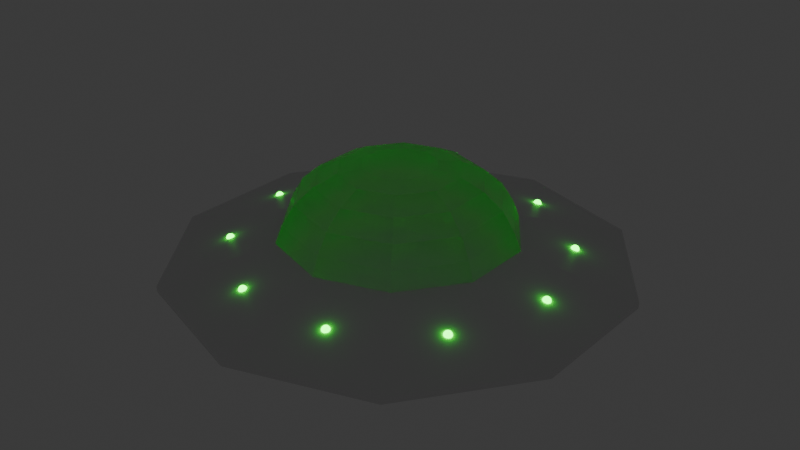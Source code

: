 # Source: Alien.blend  (saved by Blender 4.5.90; exported with 4.5.12 LTS)
import bpy
from mathutils import Matrix  # noqa: F401  (used for matrix-valued properties, if any)

bpy.ops.wm.read_factory_settings(use_empty=True)
scene = bpy.context.scene
scene.name = 'Scene'

# ---- collections
col_collection = bpy.data.collections.new('Collection'); scene.collection.children.link(col_collection)

# ---- materials (node trees are filled in below, after node groups)
mat_material = bpy.data.materials.new('Material')
mat_material_001 = bpy.data.materials.new('Material.001')
mat_material_002 = bpy.data.materials.new('Material.002')

# ---- material node trees
mat_material.use_nodes = True; mat_material.node_tree.nodes.clear()
_N = mat_material.node_tree.nodes; _L = mat_material.node_tree.links
n0 = _N.new('ShaderNodeOutputMaterial'); n0.name = 'Material Output'; n0.location = (200, 100)
n1 = _N.new('ShaderNodeEmission'); n1.name = 'Emission'; n1.location = (-171, 73)
n1.inputs[0].default_value = (0.0, 1.0, 0.001844, 1.0)
n1.inputs[1].default_value = 10.0
_L.new(n1.outputs[0], n0.inputs[0])
n0.is_active_output = True
mat_material_001.use_nodes = True; mat_material_001.node_tree.nodes.clear()
_N = mat_material_001.node_tree.nodes; _L = mat_material_001.node_tree.links
n0 = _N.new('ShaderNodeBsdfPrincipled'); n0.name = 'Principled BSDF'; n0.location = (-200, 100)
n1 = _N.new('ShaderNodeOutputMaterial'); n1.name = 'Material Output'; n1.location = (200, 100)
_L.new(n0.outputs[0], n1.inputs[0])
n1.is_active_output = True
mat_material_002.use_nodes = True; mat_material_002.node_tree.nodes.clear()
_N = mat_material_002.node_tree.nodes; _L = mat_material_002.node_tree.links
n0 = _N.new('ShaderNodeOutputMaterial'); n0.name = 'Material Output'; n0.location = (200, 100)
n1 = _N.new('ShaderNodeBsdfGlass'); n1.name = 'Glass BSDF'; n1.location = (-200, 100)
n1.inputs[1].default_value = 0.5
_L.new(n1.outputs[0], n0.inputs[0])
n0.is_active_output = True

# ---- world
world_world = bpy.data.worlds.new('World'); scene.world = world_world
world_world.use_nodes = True; world_world.node_tree.nodes.clear()
_N = world_world.node_tree.nodes; _L = world_world.node_tree.links
n0 = _N.new('ShaderNodeOutputWorld'); n0.name = 'World Output'; n0.location = (200, 100)
n1 = _N.new('ShaderNodeBackground'); n1.name = 'Background'; n1.location = (-200, 100)
n1.inputs[0].default_value = (0.05088, 0.05088, 0.05088, 1.0)
_L.new(n1.outputs[0], n0.inputs[0])
n0.is_active_output = True
world_world.color = (0.05088, 0.05088, 0.05088)
world_world.sun_shadow_jitter_overblur = 0.0

# ---- meshes
me_circle = bpy.data.meshes.new('Circle')
me_circle.from_pydata([(1.152e-08, 0.4923, 0.1371), (-0.2894, 0.3983, 0.1371), (-0.4682, 0.1521, 0.1371), (-0.4682, -0.1521, 0.1371), (-0.2894, -0.3983, 0.1371), (1.152e-08, -0.4923, 0.1371), (0.2894, -0.3983, 0.1371), (0.4682, -0.1521, 0.1371), (0.4682, 0.1521, 0.1371), (0.2894, 0.3983, 0.1371), (2.418e-09, 0.456, -0.1062), (-0.268, 0.3689, -0.1062), (-0.4337, 0.1409, -0.1062), (-0.4337, -0.1409, -0.1062), (-0.268, -0.3689, -0.1062), (2.418e-09, -0.456, -0.1062), (0.268, -0.3689, -0.1062), (0.4337, -0.1409, -0.1062), (0.4337, 0.1409, -0.1062), (0.268, 0.3689, -0.1062), (1.064e-08, 0.4641, 0.2091), (0.0, 0.1515, 0.4156), (9.08e-09, 0.4155, 0.2881), (6.054e-09, 0.339, 0.3551), (3.26e-09, 0.2463, 0.3998), (-0.08903, 0.1225, 0.4156), (-0.2728, 0.3755, 0.2091), (-0.1448, 0.1993, 0.3998), (-0.1993, 0.2743, 0.3551), (-0.2442, 0.3361, 0.2881), (-0.1441, 0.0468, 0.4156), (-0.4414, 0.1434, 0.2091), (-0.2342, 0.07611, 0.3998), (-0.3224, 0.1048, 0.3551), (-0.3951, 0.1284, 0.2881), (-0.1441, -0.0468, 0.4156), (-0.4414, -0.1434, 0.2091), (-0.2342, -0.07611, 0.3998), (-0.3224, -0.1048, 0.3551), (-0.3951, -0.1284, 0.2881), (-0.08903, -0.1225, 0.4156), (-0.2728, -0.3755, 0.2091), (-0.1448, -0.1993, 0.3998), (-0.1993, -0.2743, 0.3551), (-0.2442, -0.3361, 0.2881), (7.451e-09, -0.1515, 0.4156), (1.064e-08, -0.4641, 0.2091), (7.916e-09, -0.2463, 0.3998), (8.848e-09, -0.339, 0.3551), (9.779e-09, -0.4155, 0.2881), (0.08903, -0.1225, 0.4156), (0.2728, -0.3755, 0.2091), (0.1448, -0.1993, 0.3998), (0.1993, -0.2743, 0.3551), (0.2442, -0.3361, 0.2881), (0.1441, -0.0468, 0.4156), (0.4414, -0.1434, 0.2091), (0.2342, -0.07611, 0.3998), (0.3224, -0.1048, 0.3551), (0.3951, -0.1284, 0.2881), (0.1441, 0.0468, 0.4156), (0.4414, 0.1434, 0.2091), (0.2342, 0.07611, 0.3998), (0.3224, 0.1048, 0.3551), (0.3951, 0.1284, 0.2881), (0.08903, 0.1225, 0.4156), (0.2728, 0.3755, 0.2091), (0.1448, 0.1993, 0.3998), (0.1993, 0.2743, 0.3551), (0.2442, 0.3361, 0.2881), (2.2e-10, 0.9505, -0.009661), (1.103e-09, 0.9514, 0.01312), (-0.5592, 0.7697, 0.01312), (-0.5587, 0.769, -0.009661), (-0.9048, 0.294, 0.01312), (-0.904, 0.2937, -0.009661), (-0.9048, -0.294, 0.01312), (-0.904, -0.2937, -0.009661), (-0.5592, -0.7697, 0.01312), (-0.5587, -0.769, -0.009661), (1.103e-09, -0.9514, 0.01312), (2.2e-10, -0.9505, -0.009661), (0.5592, -0.7697, 0.01312), (0.5587, -0.769, -0.009661), (0.9048, -0.294, 0.01312), (0.904, -0.2937, -0.009661), (0.9048, 0.294, 0.01312), (0.904, 0.2937, -0.009661), (0.5592, 0.7697, 0.01312), (0.5587, 0.769, -0.009661)], [], [(26, 29, 22, 20), (29, 28, 23, 22), (28, 27, 24, 23), (27, 25, 21, 24), (31, 34, 29, 26), (34, 33, 28, 29), (33, 32, 27, 28), (32, 30, 25, 27), (36, 39, 34, 31), (39, 38, 33, 34), (38, 37, 32, 33), (37, 35, 30, 32), (41, 44, 39, 36), (44, 43, 38, 39), (43, 42, 37, 38), (42, 40, 35, 37), (46, 49, 44, 41), (49, 48, 43, 44), (48, 47, 42, 43), (47, 45, 40, 42), (51, 54, 49, 46), (54, 53, 48, 49), (53, 52, 47, 48), (52, 50, 45, 47), (56, 59, 54, 51), (59, 58, 53, 54), (58, 57, 52, 53), (57, 55, 50, 52), (61, 64, 59, 56), (64, 63, 58, 59), (63, 62, 57, 58), (62, 60, 55, 57), (66, 69, 64, 61), (69, 68, 63, 64), (68, 67, 62, 63), (67, 65, 60, 62), (20, 22, 69, 66), (22, 23, 68, 69), (23, 24, 67, 68), (24, 21, 65, 67), (0, 20, 66, 9), (1, 26, 20, 0), (2, 31, 26, 1), (3, 36, 31, 2), (4, 41, 36, 3), (5, 46, 41, 4), (6, 51, 46, 5), (7, 56, 51, 6), (8, 61, 56, 7), (9, 66, 61, 8), (73, 72, 71, 70), (75, 74, 72, 73), (77, 76, 74, 75), (79, 78, 76, 77), (81, 80, 78, 79), (83, 82, 80, 81), (85, 84, 82, 83), (87, 86, 84, 85), (89, 88, 86, 87), (70, 71, 88, 89), (70, 10, 11, 73), (71, 0, 9, 88), (72, 1, 0, 71), (89, 19, 10, 70), (73, 11, 12, 75), (74, 2, 1, 72), (75, 12, 13, 77), (76, 3, 2, 74), (77, 13, 14, 79), (78, 4, 3, 76), (79, 14, 15, 81), (80, 5, 4, 78), (81, 15, 16, 83), (82, 6, 5, 80), (83, 16, 17, 85), (84, 7, 6, 82), (85, 17, 18, 87), (86, 8, 7, 84), (87, 18, 19, 89), (88, 9, 8, 86), (11, 10, 19, 18, 17, 16, 15, 14, 13, 12), (21, 25, 30, 35, 40, 45, 50, 55, 60, 65)])
me_circle.polygons.foreach_set('material_index', [2, 2, 2, 2, 2, 2, 2, 2, 2, 2, 2, 2, 2, 2, 2, 2, 2, 2, 2, 2, 2, 2, 2, 2, 2, 2, 2, 2, 2, 2, 2, 2, 2, 2, 2, 2, 2, 2, 2, 2, 2, 2, 2, 2, 2, 2, 2, 2, 2, 2, 1, 1, 1, 1, 1, 1, 1, 1, 1, 1, 1, 1, 1, 1, 1, 1, 1, 1, 1, 1, 1, 1, 1, 1, 1, 1, 1, 1, 1, 1, 1, 2])
_uv = me_circle.uv_layers.new(name='UVMap')
_uv.uv.foreach_set('vector', [0.0, 0.0, 0.0, 0.0, 0.0, 0.0, 0.0, 0.0, 0.0, 0.0, 0.0, 0.0, 0.0, 0.0, 0.0, 0.0, 0.0, 0.0, 0.0, 0.0, 0.0, 0.0, 0.0, 0.0, 0.0, 0.0, 0.0, 0.0, 0.0, 0.0, 0.0, 0.0, 0.0, 0.0, 0.0, 0.0, 0.0, 0.0, 0.0, 0.0, 0.0, 0.0, 0.0, 0.0, 0.0, 0.0, 0.0, 0.0, 0.0, 0.0, 0.0, 0.0, 0.0, 0.0, 0.0, 0.0, 0.0, 0.0, 0.0, 0.0, 0.0, 0.0, 0.0, 0.0, 0.0, 0.0, 0.0, 0.0, 0.0, 0.0, 0.0, 0.0, 0.0, 0.0, 0.0, 0.0, 0.0, 0.0, 0.0, 0.0, 0.0, 0.0, 0.0, 0.0, 0.0, 0.0, 0.0, 0.0, 0.0, 0.0, 0.0, 0.0, 0.0, 0.0, 0.0, 0.0, 0.0, 0.0, 0.0, 0.0, 0.0, 0.0, 0.0, 0.0, 0.0, 0.0, 0.0, 0.0, 0.0, 0.0, 0.0, 0.0, 0.0, 0.0, 0.0, 0.0, 0.0, 0.0, 0.0, 0.0, 0.0, 0.0, 0.0, 0.0, 0.0, 0.0, 0.0, 0.0, 0.0, 0.0, 0.0, 0.0, 0.0, 0.0, 0.0, 0.0, 0.0, 0.0, 0.0, 0.0, 0.0, 0.0, 0.0, 0.0, 0.0, 0.0, 0.0, 0.0, 0.0, 0.0, 0.0, 0.0, 0.0, 0.0, 0.0, 0.0, 0.0, 0.0, 0.0, 0.0, 0.0, 0.0, 0.0, 0.0, 0.0, 0.0, 0.0, 0.0, 0.0, 0.0, 0.0, 0.0, 0.0, 0.0, 0.0, 0.0, 0.0, 0.0, 0.0, 0.0, 0.0, 0.0, 0.0, 0.0, 0.0, 0.0, 0.0, 0.0, 0.0, 0.0, 0.0, 0.0, 0.0, 0.0, 0.0, 0.0, 0.0, 0.0, 0.0, 0.0, 0.0, 0.0, 0.0, 0.0, 0.0, 0.0, 0.0, 0.0, 0.0, 0.0, 0.0, 0.0, 0.0, 0.0, 0.0, 0.0, 0.0, 0.0, 0.0, 0.0, 0.0, 0.0, 0.0, 0.0, 0.0, 0.0, 0.0, 0.0, 0.0, 0.0, 0.0, 0.0, 0.0, 0.0, 0.0, 0.0, 0.0, 0.0, 0.0, 0.0, 0.0, 0.0, 0.0, 0.0, 0.0, 0.0, 0.0, 0.0, 0.0, 0.0, 0.0, 0.0, 0.0, 0.0, 0.0, 0.0, 0.0, 0.0, 0.0, 0.0, 0.0, 0.0, 0.0, 0.0, 0.0, 0.0, 0.0, 0.0, 0.0, 0.0, 0.0, 0.0, 0.0, 0.0, 0.0, 0.0, 0.0, 0.0, 0.0, 0.0, 0.0, 0.0, 0.0, 0.0, 0.0, 0.0, 0.0, 0.0, 0.0, 0.0, 0.0, 0.0, 0.0, 0.0, 0.0, 0.0, 0.0, 0.0, 0.0, 0.0, 0.0, 0.0, 0.0, 0.0, 0.0, 0.0, 0.0, 0.0, 0.0, 0.0, 0.0, 0.0, 0.0, 0.0, 0.0, 0.0, 0.0, 0.0, 0.0, 0.0, 0.0, 0.0, 0.0, 0.0, 0.0, 0.0, 0.0, 0.0, 0.0, 0.0, 0.0, 0.0, 0.0, 0.0, 0.0, 0.0, 0.0, 0.0, 0.0, 0.0, 0.0, 0.0, 0.0, 0.0, 0.0, 0.0, 0.0, 0.0, 0.0, 0.0, 0.0, 0.0, 0.0, 0.0, 0.0, 0.0, 0.0, 0.0, 0.0, 0.0, 0.0, 0.0, 0.0, 0.0, 0.0, 0.0, 0.0, 0.0, 0.0, 0.0, 0.0, 0.0, 0.0, 0.0, 0.0, 0.0, 0.0, 0.0, 0.0, 0.0, 0.0, 0.0, 0.0, 0.0, 0.0, 0.0, 0.0, 0.0, 0.0, 0.0, 0.0, 0.0, 0.0, 0.0, 0.0, 0.0, 0.0, 0.0, 0.0, 0.0, 0.0, 0.0, 0.0, 0.0, 0.0, 0.0, 0.0, 0.0, 0.0, 0.0, 0.0, 0.0, 0.0, 0.0, 0.0, 0.0, 0.0, 0.0, 0.0, 0.0, 0.0, 0.0, 0.0, 0.0, 0.0, 0.0, 0.0, 0.0, 0.0, 0.0, 0.0, 0.0, 0.0, 0.0, 0.0, 0.0, 0.0, 0.0, 0.0, 0.0, 0.0, 0.0, 0.0, 0.0, 0.0, 0.0, 0.0, 0.0, 0.0, 0.0, 0.0, 0.0, 0.0, 0.0, 0.0, 0.0, 0.0, 0.0, 0.0, 0.0, 0.0, 0.0, 0.0, 0.0, 0.0, 0.0, 0.0, 0.0, 0.0, 0.0, 0.0, 0.0, 0.0, 0.0, 0.0, 0.0, 0.0, 0.0, 0.0, 0.0, 0.0, 0.0, 0.0, 0.0, 0.0, 0.0, 0.0, 0.0, 0.0, 0.0, 0.0, 0.0, 0.0, 0.0, 0.0, 0.0, 0.0, 0.0, 0.0, 0.0, 0.0, 0.0, 0.0, 0.0, 0.0, 0.0, 0.0, 0.0, 0.0, 0.0, 0.0, 0.0, 0.0, 0.0, 0.0, 0.0, 0.0, 0.0, 0.0, 0.0, 0.0, 0.0, 0.0, 0.0, 0.0, 0.0, 0.0, 0.0, 0.0, 0.0, 0.0, 0.0, 0.0, 0.0, 0.0, 0.0, 0.0, 0.0, 0.0, 0.0, 0.0, 0.0, 0.0, 0.0, 0.0, 0.0, 0.0, 0.0, 0.0, 0.0, 0.0, 0.0, 0.0, 0.0, 0.0, 0.0, 0.0, 0.0, 0.0, 0.0, 0.0, 0.0, 0.0, 0.0, 0.0, 0.0, 0.0, 0.0, 0.0, 0.0, 0.0, 0.0, 0.0, 0.0, 0.0, 0.0, 0.0, 0.0, 0.0, 0.0, 0.0, 0.0, 0.0, 0.0, 0.0, 0.0, 0.0, 0.0, 0.0, 0.0, 0.0, 0.0, 0.0, 0.0, 0.0, 0.0, 0.0, 0.0, 0.0, 0.0, 0.0, 0.0, 0.0, 0.0, 0.0, 0.0, 0.0, 0.0, 0.0, 0.0, 0.0, 0.0, 0.0, 0.0, 0.0, 0.0, 0.0, 0.0, 0.0, 0.0, 0.0, 0.0, 0.0, 0.0, 0.0, 0.0, 0.0, 0.0, 0.0, 0.0, 0.0, 0.0, 0.0, 0.0, 0.0, 0.0, 0.0, 0.0, 0.0, 0.0, 0.0, 0.0, 0.0, 0.0, 0.0, 0.0, 0.0, 0.0, 0.0, 0.0, 0.0, 0.0, 0.0, 0.0, 0.0, 0.0, 0.0, 0.0, 0.0, 0.0, 0.0, 0.0, 0.0, 0.0, 0.0, 0.0, 0.0, 0.0, 0.0, 0.0, 0.0, 0.0, 0.0, 0.0, 0.0, 0.0, 0.0, 0.0, 0.0, 0.0])
me_circle.materials.append(mat_material)
me_circle.materials.append(mat_material_001)
me_circle.materials.append(mat_material_002)
me_circle.update()
me_circle_001 = bpy.data.meshes.new('Circle.001')
me_circle_001.from_pydata([(1.192e-07, 0.01467, 0.008426), (1.192e-07, 0.01668, 0.002926), (1.192e-07, 0.01668, -0.002927), (1.192e-07, 0.01467, -0.008427), (1.192e-07, 0.005794, -0.01584), (0.002217, 0.005353, 0.01584), (0.004167, 0.01006, 0.01291), (0.005614, 0.01355, 0.008426), (0.006384, 0.01541, 0.002926), (0.006384, 0.01541, -0.002927), (0.005614, 0.01355, -0.008427), (0.004167, 0.01006, -0.01291), (0.002217, 0.005353, -0.01584), (0.004097, 0.004097, 0.01584), (0.0077, 0.007699, 0.01291), (0.01037, 0.01037, 0.008426), (0.0118, 0.0118, 0.002926), (0.0118, 0.0118, -0.002927), (0.01037, 0.01037, -0.008427), (0.0077, 0.007699, -0.01291), (0.004097, 0.004097, -0.01584), (0.005353, 0.002217, 0.01584), (0.01006, 0.004167, 0.01291), (0.01355, 0.005614, 0.008426), (0.01541, 0.006384, 0.002926), (0.01541, 0.006384, -0.002927), (0.01355, 0.005614, -0.008427), (0.01006, 0.004167, -0.01291), (0.005353, 0.002217, -0.01584), (0.005794, 1.197e-08, 0.01584), (0.01089, 1.197e-08, 0.01291), (0.01467, 1.071e-08, 0.008426), (0.01668, 1.071e-08, 0.002926), (0.01668, 1.071e-08, -0.002927), (0.01467, 1.071e-08, -0.008427), (0.01089, 1.197e-08, -0.01291), (0.005794, 1.197e-08, -0.01584), (0.005353, -0.002217, 0.01584), (0.01006, -0.004167, 0.01291), (0.01355, -0.005614, 0.008426), (0.01541, -0.006384, 0.002926), (0.01541, -0.006384, -0.002927), (0.01355, -0.005614, -0.008427), (0.01006, -0.004167, -0.01291), (0.005353, -0.002217, -0.01584), (0.004097, -0.004097, 0.01584), (0.0077, -0.007699, 0.01291), (0.01037, -0.01037, 0.008426), (0.0118, -0.0118, 0.002926), (0.0118, -0.0118, -0.002927), (0.01037, -0.01037, -0.008427), (0.0077, -0.007699, -0.01291), (0.004097, -0.004097, -0.01584), (0.002217, -0.005353, 0.01584), (0.004167, -0.01006, 0.01291), (0.005614, -0.01355, 0.008426), (0.006384, -0.01541, 0.002926), (0.006384, -0.01541, -0.002927), (0.005614, -0.01355, -0.008427), (0.004167, -0.01006, -0.01291), (0.002217, -0.005353, -0.01584), (1.192e-07, -0.005794, 0.01584), (1.192e-07, -0.01089, 0.01291), (1.192e-07, -0.01467, 0.008426), (1.192e-07, -0.01668, 0.002926), (1.192e-07, -0.01668, -0.002927), (1.192e-07, -0.01467, -0.008427), (1.192e-07, -0.01089, -0.01291), (1.192e-07, -0.005794, -0.01584), (1.192e-07, 1.273e-08, 0.01685), (-0.002217, -0.005353, 0.01584), (-0.004167, -0.01006, 0.01291), (-0.005614, -0.01355, 0.008426), (-0.006384, -0.01541, 0.002926), (-0.006384, -0.01541, -0.002927), (-0.005614, -0.01355, -0.008427), (-0.004167, -0.01006, -0.01291), (-0.002217, -0.005353, -0.01584), (-0.004097, -0.004097, 0.01584), (-0.007699, -0.007699, 0.01291), (-0.01037, -0.01037, 0.008426), (-0.0118, -0.0118, 0.002926), (-0.0118, -0.0118, -0.002927), (-0.01037, -0.01037, -0.008427), (-0.007699, -0.007699, -0.01291), (-0.004097, -0.004097, -0.01584), (1.192e-07, 1.273e-08, -0.01685), (-0.005353, -0.002217, 0.01584), (-0.01006, -0.004167, 0.01291), (-0.01355, -0.005614, 0.008426), (-0.01541, -0.006384, 0.002926), (-0.01541, -0.006384, -0.002927), (-0.01355, -0.005614, -0.008427), (-0.01006, -0.004167, -0.01291), (-0.005353, -0.002217, -0.01584), (-0.005794, 1.488e-08, 0.01584), (-0.01089, 1.526e-08, 0.01291), (-0.01467, 1.727e-08, 0.008426), (-0.01668, 1.879e-08, 0.002926), (-0.01668, 1.879e-08, -0.002927), (-0.01467, 1.727e-08, -0.008427), (-0.01089, 1.526e-08, -0.01291), (-0.005794, 1.488e-08, -0.01584), (-0.005353, 0.002217, 0.01584), (-0.01006, 0.004167, 0.01291), (-0.01355, 0.005614, 0.008426), (-0.01541, 0.006384, 0.002926), (-0.01541, 0.006384, -0.002927), (-0.01355, 0.005614, -0.008427), (-0.01006, 0.004167, -0.01291), (-0.005353, 0.002217, -0.01584), (-0.004097, 0.004097, 0.01584), (-0.007699, 0.007699, 0.01291), (-0.01037, 0.01037, 0.008426), (-0.0118, 0.0118, 0.002926), (-0.0118, 0.0118, -0.002927), (-0.01037, 0.01037, -0.008427), (-0.007699, 0.007699, -0.01291), (-0.004097, 0.004097, -0.01584), (-0.002217, 0.005353, 0.01584), (-0.004167, 0.01006, 0.01291), (-0.005614, 0.01355, 0.008426), (-0.006384, 0.01541, 0.002926), (-0.006384, 0.01541, -0.002927), (-0.005614, 0.01355, -0.008427), (-0.004167, 0.01006, -0.01291), (-0.002217, 0.005353, -0.01584), (1.192e-07, 0.005794, 0.01584), (1.192e-07, 0.01089, 0.01291), (1.192e-07, 0.01089, -0.01291)], [], [(4, 129, 11, 12), (2, 1, 8, 9), (128, 127, 5, 6), (86, 4, 12), (3, 2, 9, 10), (0, 128, 6, 7), (129, 3, 10, 11), (1, 0, 7, 8), (127, 69, 5), (10, 9, 17, 18), (7, 6, 14, 15), (11, 10, 18, 19), (8, 7, 15, 16), (5, 69, 13), (12, 11, 19, 20), (9, 8, 16, 17), (6, 5, 13, 14), (86, 12, 20), (16, 15, 23, 24), (13, 69, 21), (20, 19, 27, 28), (17, 16, 24, 25), (14, 13, 21, 22), (86, 20, 28), (18, 17, 25, 26), (15, 14, 22, 23), (19, 18, 26, 27), (22, 21, 29, 30), (86, 28, 36), (26, 25, 33, 34), (23, 22, 30, 31), (27, 26, 34, 35), (24, 23, 31, 32), (21, 69, 29), (28, 27, 35, 36), (25, 24, 32, 33), (35, 34, 42, 43), (32, 31, 39, 40), (29, 69, 37), (36, 35, 43, 44), (33, 32, 40, 41), (30, 29, 37, 38), (86, 36, 44), (34, 33, 41, 42), (31, 30, 38, 39), (44, 43, 51, 52), (41, 40, 48, 49), (38, 37, 45, 46), (86, 44, 52), (42, 41, 49, 50), (39, 38, 46, 47), (43, 42, 50, 51), (40, 39, 47, 48), (37, 69, 45), (50, 49, 57, 58), (47, 46, 54, 55), (51, 50, 58, 59), (48, 47, 55, 56), (45, 69, 53), (52, 51, 59, 60), (49, 48, 56, 57), (46, 45, 53, 54), (86, 52, 60), (56, 55, 63, 64), (53, 69, 61), (60, 59, 67, 68), (57, 56, 64, 65), (54, 53, 61, 62), (86, 60, 68), (58, 57, 65, 66), (55, 54, 62, 63), (59, 58, 66, 67), (62, 61, 70, 71), (86, 68, 77), (66, 65, 74, 75), (63, 62, 71, 72), (67, 66, 75, 76), (64, 63, 72, 73), (61, 69, 70), (68, 67, 76, 77), (65, 64, 73, 74), (76, 75, 83, 84), (73, 72, 80, 81), (70, 69, 78), (77, 76, 84, 85), (74, 73, 81, 82), (71, 70, 78, 79), (86, 77, 85), (75, 74, 82, 83), (72, 71, 79, 80), (82, 81, 90, 91), (79, 78, 87, 88), (86, 85, 94), (83, 82, 91, 92), (80, 79, 88, 89), (84, 83, 92, 93), (81, 80, 89, 90), (78, 69, 87), (85, 84, 93, 94), (89, 88, 96, 97), (93, 92, 100, 101), (90, 89, 97, 98), (87, 69, 95), (94, 93, 101, 102), (91, 90, 98, 99), (88, 87, 95, 96), (86, 94, 102), (92, 91, 99, 100), (95, 69, 103), (102, 101, 109, 110), (99, 98, 106, 107), (96, 95, 103, 104), (86, 102, 110), (100, 99, 107, 108), (97, 96, 104, 105), (101, 100, 108, 109), (98, 97, 105, 106), (86, 110, 118), (108, 107, 115, 116), (105, 104, 112, 113), (109, 108, 116, 117), (106, 105, 113, 114), (103, 69, 111), (110, 109, 117, 118), (107, 106, 114, 115), (104, 103, 111, 112), (117, 116, 124, 125), (114, 113, 121, 122), (111, 69, 119), (118, 117, 125, 126), (115, 114, 122, 123), (112, 111, 119, 120), (86, 118, 126), (116, 115, 123, 124), (113, 112, 120, 121), (123, 122, 1, 2), (120, 119, 127, 128), (86, 126, 4), (124, 123, 2, 3), (121, 120, 128, 0), (125, 124, 3, 129), (122, 121, 0, 1), (119, 69, 127), (126, 125, 129, 4)])
_uv = me_circle_001.uv_layers.new(name='UVMap')
_uv.uv.foreach_set('vector', [0.75, 0.1111, 0.75, 0.2222, 0.6875, 0.2222, 0.6875, 0.1111, 0.75, 0.4444, 0.75, 0.5556, 0.6875, 0.5556, 0.6875, 0.4444, 0.75, 0.7778, 0.75, 0.8889, 0.6875, 0.8889, 0.6875, 0.7778, 0.7188, 0.0, 0.75, 0.1111, 0.6875, 0.1111, 0.75, 0.3333, 0.75, 0.4444, 0.6875, 0.4444, 0.6875, 0.3333, 0.75, 0.6667, 0.75, 0.7778, 0.6875, 0.7778, 0.6875, 0.6667, 0.75, 0.2222, 0.75, 0.3333, 0.6875, 0.3333, 0.6875, 0.2222, 0.75, 0.5556, 0.75, 0.6667, 0.6875, 0.6667, 0.6875, 0.5556, 0.75, 0.8889, 0.7187, 1.0, 0.6875, 0.8889, 0.6875, 0.3333, 0.6875, 0.4444, 0.625, 0.4444, 0.625, 0.3333, 0.6875, 0.6667, 0.6875, 0.7778, 0.625, 0.7778, 0.625, 0.6667, 0.6875, 0.2222, 0.6875, 0.3333, 0.625, 0.3333, 0.625, 0.2222, 0.6875, 0.5556, 0.6875, 0.6667, 0.625, 0.6667, 0.625, 0.5556, 0.6875, 0.8889, 0.6562, 1.0, 0.625, 0.8889, 0.6875, 0.1111, 0.6875, 0.2222, 0.625, 0.2222, 0.625, 0.1111, 0.6875, 0.4444, 0.6875, 0.5556, 0.625, 0.5556, 0.625, 0.4444, 0.6875, 0.7778, 0.6875, 0.8889, 0.625, 0.8889, 0.625, 0.7778, 0.6562, 0.0, 0.6875, 0.1111, 0.625, 0.1111, 0.625, 0.5556, 0.625, 0.6667, 0.5625, 0.6667, 0.5625, 0.5556, 0.625, 0.8889, 0.5938, 1.0, 0.5625, 0.8889, 0.625, 0.1111, 0.625, 0.2222, 0.5625, 0.2222, 0.5625, 0.1111, 0.625, 0.4444, 0.625, 0.5556, 0.5625, 0.5556, 0.5625, 0.4444, 0.625, 0.7778, 0.625, 0.8889, 0.5625, 0.8889, 0.5625, 0.7778, 0.5938, 0.0, 0.625, 0.1111, 0.5625, 0.1111, 0.625, 0.3333, 0.625, 0.4444, 0.5625, 0.4444, 0.5625, 0.3333, 0.625, 0.6667, 0.625, 0.7778, 0.5625, 0.7778, 0.5625, 0.6667, 0.625, 0.2222, 0.625, 0.3333, 0.5625, 0.3333, 0.5625, 0.2222, 0.5625, 0.7778, 0.5625, 0.8889, 0.5, 0.8889, 0.5, 0.7778, 0.5312, 0.0, 0.5625, 0.1111, 0.5, 0.1111, 0.5625, 0.3333, 0.5625, 0.4444, 0.5, 0.4444, 0.5, 0.3333, 0.5625, 0.6667, 0.5625, 0.7778, 0.5, 0.7778, 0.5, 0.6667, 0.5625, 0.2222, 0.5625, 0.3333, 0.5, 0.3333, 0.5, 0.2222, 0.5625, 0.5556, 0.5625, 0.6667, 0.5, 0.6667, 0.5, 0.5556, 0.5625, 0.8889, 0.5312, 1.0, 0.5, 0.8889, 0.5625, 0.1111, 0.5625, 0.2222, 0.5, 0.2222, 0.5, 0.1111, 0.5625, 0.4444, 0.5625, 0.5556, 0.5, 0.5556, 0.5, 0.4444, 0.5, 0.2222, 0.5, 0.3333, 0.4375, 0.3333, 0.4375, 0.2222, 0.5, 0.5556, 0.5, 0.6667, 0.4375, 0.6667, 0.4375, 0.5556, 0.5, 0.8889, 0.4687, 1.0, 0.4375, 0.8889, 0.5, 0.1111, 0.5, 0.2222, 0.4375, 0.2222, 0.4375, 0.1111, 0.5, 0.4444, 0.5, 0.5556, 0.4375, 0.5556, 0.4375, 0.4444, 0.5, 0.7778, 0.5, 0.8889, 0.4375, 0.8889, 0.4375, 0.7778, 0.4687, 0.0, 0.5, 0.1111, 0.4375, 0.1111, 0.5, 0.3333, 0.5, 0.4444, 0.4375, 0.4444, 0.4375, 0.3333, 0.5, 0.6667, 0.5, 0.7778, 0.4375, 0.7778, 0.4375, 0.6667, 0.4375, 0.1111, 0.4375, 0.2222, 0.375, 0.2222, 0.375, 0.1111, 0.4375, 0.4444, 0.4375, 0.5556, 0.375, 0.5556, 0.375, 0.4444, 0.4375, 0.7778, 0.4375, 0.8889, 0.375, 0.8889, 0.375, 0.7778, 0.4062, 0.0, 0.4375, 0.1111, 0.375, 0.1111, 0.4375, 0.3333, 0.4375, 0.4444, 0.375, 0.4444, 0.375, 0.3333, 0.4375, 0.6667, 0.4375, 0.7778, 0.375, 0.7778, 0.375, 0.6667, 0.4375, 0.2222, 0.4375, 0.3333, 0.375, 0.3333, 0.375, 0.2222, 0.4375, 0.5556, 0.4375, 0.6667, 0.375, 0.6667, 0.375, 0.5556, 0.4375, 0.8889, 0.4062, 1.0, 0.375, 0.8889, 0.375, 0.3333, 0.375, 0.4444, 0.3125, 0.4444, 0.3125, 0.3333, 0.375, 0.6667, 0.375, 0.7778, 0.3125, 0.7778, 0.3125, 0.6667, 0.375, 0.2222, 0.375, 0.3333, 0.3125, 0.3333, 0.3125, 0.2222, 0.375, 0.5556, 0.375, 0.6667, 0.3125, 0.6667, 0.3125, 0.5556, 0.375, 0.8889, 0.3438, 1.0, 0.3125, 0.8889, 0.375, 0.1111, 0.375, 0.2222, 0.3125, 0.2222, 0.3125, 0.1111, 0.375, 0.4444, 0.375, 0.5556, 0.3125, 0.5556, 0.3125, 0.4444, 0.375, 0.7778, 0.375, 0.8889, 0.3125, 0.8889, 0.3125, 0.7778, 0.3438, 0.0, 0.375, 0.1111, 0.3125, 0.1111, 0.3125, 0.5556, 0.3125, 0.6667, 0.25, 0.6667, 0.25, 0.5556, 0.3125, 0.8889, 0.2812, 1.0, 0.25, 0.8889, 0.3125, 0.1111, 0.3125, 0.2222, 0.25, 0.2222, 0.25, 0.1111, 0.3125, 0.4444, 0.3125, 0.5556, 0.25, 0.5556, 0.25, 0.4444, 0.3125, 0.7778, 0.3125, 0.8889, 0.25, 0.8889, 0.25, 0.7778, 0.2812, 0.0, 0.3125, 0.1111, 0.25, 0.1111, 0.3125, 0.3333, 0.3125, 0.4444, 0.25, 0.4444, 0.25, 0.3333, 0.3125, 0.6667, 0.3125, 0.7778, 0.25, 0.7778, 0.25, 0.6667, 0.3125, 0.2222, 0.3125, 0.3333, 0.25, 0.3333, 0.25, 0.2222, 0.25, 0.7778, 0.25, 0.8889, 0.1875, 0.8889, 0.1875, 0.7778, 0.2187, 0.0, 0.25, 0.1111, 0.1875, 0.1111, 0.25, 0.3333, 0.25, 0.4444, 0.1875, 0.4444, 0.1875, 0.3333, 0.25, 0.6667, 0.25, 0.7778, 0.1875, 0.7778, 0.1875, 0.6667, 0.25, 0.2222, 0.25, 0.3333, 0.1875, 0.3333, 0.1875, 0.2222, 0.25, 0.5556, 0.25, 0.6667, 0.1875, 0.6667, 0.1875, 0.5556, 0.25, 0.8889, 0.2187, 1.0, 0.1875, 0.8889, 0.25, 0.1111, 0.25, 0.2222, 0.1875, 0.2222, 0.1875, 0.1111, 0.25, 0.4444, 0.25, 0.5556, 0.1875, 0.5556, 0.1875, 0.4444, 0.1875, 0.2222, 0.1875, 0.3333, 0.125, 0.3333, 0.125, 0.2222, 0.1875, 0.5556, 0.1875, 0.6667, 0.125, 0.6667, 0.125, 0.5556, 0.1875, 0.8889, 0.1562, 1.0, 0.125, 0.8889, 0.1875, 0.1111, 0.1875, 0.2222, 0.125, 0.2222, 0.125, 0.1111, 0.1875, 0.4444, 0.1875, 0.5556, 0.125, 0.5556, 0.125, 0.4444, 0.1875, 0.7778, 0.1875, 0.8889, 0.125, 0.8889, 0.125, 0.7778, 0.1562, 0.0, 0.1875, 0.1111, 0.125, 0.1111, 0.1875, 0.3333, 0.1875, 0.4444, 0.125, 0.4444, 0.125, 0.3333, 0.1875, 0.6667, 0.1875, 0.7778, 0.125, 0.7778, 0.125, 0.6667, 0.125, 0.4444, 0.125, 0.5556, 0.0625, 0.5556, 0.0625, 0.4444, 0.125, 0.7778, 0.125, 0.8889, 0.0625, 0.8889, 0.0625, 0.7778, 0.09375, 0.0, 0.125, 0.1111, 0.0625, 0.1111, 0.125, 0.3333, 0.125, 0.4444, 0.0625, 0.4444, 0.0625, 0.3333, 0.125, 0.6667, 0.125, 0.7778, 0.0625, 0.7778, 0.0625, 0.6667, 0.125, 0.2222, 0.125, 0.3333, 0.0625, 0.3333, 0.0625, 0.2222, 0.125, 0.5556, 0.125, 0.6667, 0.0625, 0.6667, 0.0625, 0.5556, 0.125, 0.8889, 0.09375, 1.0, 0.0625, 0.8889, 0.125, 0.1111, 0.125, 0.2222, 0.0625, 0.2222, 0.0625, 0.1111, 0.0625, 0.6667, 0.0625, 0.7778, 0.0, 0.7778, 0.0, 0.6667, 0.0625, 0.2222, 0.0625, 0.3333, 0.0, 0.3333, 0.0, 0.2222, 0.0625, 0.5556, 0.0625, 0.6667, 0.0, 0.6667, 0.0, 0.5556, 0.0625, 0.8889, 0.03125, 1.0, 0.0, 0.8889, 0.0625, 0.1111, 0.0625, 0.2222, 0.0, 0.2222, 0.0, 0.1111, 0.0625, 0.4444, 0.0625, 0.5556, 0.0, 0.5556, 0.0, 0.4444, 0.0625, 0.7778, 0.0625, 0.8889, 0.0, 0.8889, 0.0, 0.7778, 0.03125, 0.0, 0.0625, 0.1111, 0.0, 0.1111, 0.0625, 0.3333, 0.0625, 0.4444, 0.0, 0.4444, 0.0, 0.3333, 1.0, 0.8889, 0.9687, 1.0, 0.9375, 0.8889, 1.0, 0.1111, 1.0, 0.2222, 0.9375, 0.2222, 0.9375, 0.1111, 1.0, 0.4444, 1.0, 0.5556, 0.9375, 0.5556, 0.9375, 0.4444, 1.0, 0.7778, 1.0, 0.8889, 0.9375, 0.8889, 0.9375, 0.7778, 0.9687, 0.0, 1.0, 0.1111, 0.9375, 0.1111, 1.0, 0.3333, 1.0, 0.4444, 0.9375, 0.4444, 0.9375, 0.3333, 1.0, 0.6667, 1.0, 0.7778, 0.9375, 0.7778, 0.9375, 0.6667, 1.0, 0.2222, 1.0, 0.3333, 0.9375, 0.3333, 0.9375, 0.2222, 1.0, 0.5556, 1.0, 0.6667, 0.9375, 0.6667, 0.9375, 0.5556, 0.9062, 0.0, 0.9375, 0.1111, 0.875, 0.1111, 0.9375, 0.3333, 0.9375, 0.4444, 0.875, 0.4444, 0.875, 0.3333, 0.9375, 0.6667, 0.9375, 0.7778, 0.875, 0.7778, 0.875, 0.6667, 0.9375, 0.2222, 0.9375, 0.3333, 0.875, 0.3333, 0.875, 0.2222, 0.9375, 0.5556, 0.9375, 0.6667, 0.875, 0.6667, 0.875, 0.5556, 0.9375, 0.8889, 0.9062, 1.0, 0.875, 0.8889, 0.9375, 0.1111, 0.9375, 0.2222, 0.875, 0.2222, 0.875, 0.1111, 0.9375, 0.4444, 0.9375, 0.5556, 0.875, 0.5556, 0.875, 0.4444, 0.9375, 0.7778, 0.9375, 0.8889, 0.875, 0.8889, 0.875, 0.7778, 0.875, 0.2222, 0.875, 0.3333, 0.8125, 0.3333, 0.8125, 0.2222, 0.875, 0.5556, 0.875, 0.6667, 0.8125, 0.6667, 0.8125, 0.5556, 0.875, 0.8889, 0.8437, 1.0, 0.8125, 0.8889, 0.875, 0.1111, 0.875, 0.2222, 0.8125, 0.2222, 0.8125, 0.1111, 0.875, 0.4444, 0.875, 0.5556, 0.8125, 0.5556, 0.8125, 0.4444, 0.875, 0.7778, 0.875, 0.8889, 0.8125, 0.8889, 0.8125, 0.7778, 0.8437, 0.0, 0.875, 0.1111, 0.8125, 0.1111, 0.875, 0.3333, 0.875, 0.4444, 0.8125, 0.4444, 0.8125, 0.3333, 0.875, 0.6667, 0.875, 0.7778, 0.8125, 0.7778, 0.8125, 0.6667, 0.8125, 0.4444, 0.8125, 0.5556, 0.75, 0.5556, 0.75, 0.4444, 0.8125, 0.7778, 0.8125, 0.8889, 0.75, 0.8889, 0.75, 0.7778, 0.7812, 0.0, 0.8125, 0.1111, 0.75, 0.1111, 0.8125, 0.3333, 0.8125, 0.4444, 0.75, 0.4444, 0.75, 0.3333, 0.8125, 0.6667, 0.8125, 0.7778, 0.75, 0.7778, 0.75, 0.6667, 0.8125, 0.2222, 0.8125, 0.3333, 0.75, 0.3333, 0.75, 0.2222, 0.8125, 0.5556, 0.8125, 0.6667, 0.75, 0.6667, 0.75, 0.5556, 0.8125, 0.8889, 0.7812, 1.0, 0.75, 0.8889, 0.8125, 0.1111, 0.8125, 0.2222, 0.75, 0.2222, 0.75, 0.1111])
me_circle_001.materials.append(mat_material)
me_circle_001.materials.append(mat_material_001)
me_circle_001.update()

# ---- objects
ob_circle = bpy.data.objects.new('Circle', me_circle)
ob_circle_001 = bpy.data.objects.new('Circle.001', me_circle_001)

# ---- transforms, parenting, visibility, modifiers, constraints
ob_circle.location = (0.0, 0.0, 0.3962)
ob_circle.scale = (2.681, 2.681, 2.695)
ob_circle_001.location = (1.841, 0.0, 0.5986)
ob_circle_001.rotation_euler = (0.0, -0.0, 1.571)
ob_circle_001.scale = (2.681, 2.681, 2.695)
_m = ob_circle_001.modifiers.new('Array', 'ARRAY')
_m.count = 10
_m.relative_offset_displace = (12.8, 0.0, 0.0)
_m = ob_circle_001.modifiers.new('SimpleDeform', 'SIMPLE_DEFORM')
_m.deform_method = 'BEND'
_m.deform_axis = 'Z'
_m.factor = 5.692
_m.angle = 5.692

# ---- collection membership
col_collection.objects.link(ob_circle)
col_collection.objects.link(ob_circle_001)

# ---- scene / render settings (as saved in the file)
scene.frame_start = 1; scene.frame_end = 250; scene.frame_set(1)
scene.render.engine = 'BLENDER_EEVEE_NEXT'
bpy.context.view_layer.update()

# ---- added for rendering (the .blend has no active camera): camera
cam_auto = bpy.data.cameras.new('AutoCamera')
cam_auto.lens = 50.0
cam_auto.sensor_width = 36.0
cam_auto.clip_end = 1000.0
ob_auto_camera = bpy.data.objects.new('AutoCamera', cam_auto)
scene.collection.objects.link(ob_auto_camera)
ob_auto_camera.location = (6.64357, -7.97228, 6.12795)
ob_auto_camera.rotation_euler = (1.09748, -7.21219e-08, 0.694738)
scene.camera = ob_auto_camera
bpy.context.view_layer.update()
